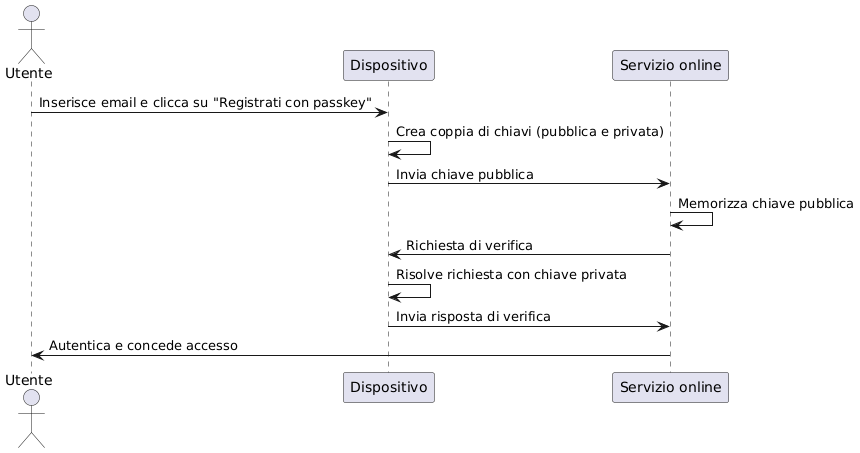

The diagram above was rendered by PlantUML. Its source (embedded in the PNG):
@startuml
actor Utente
participant Dispositivo
participant "Servizio online" as Servizio

Utente -> Dispositivo : Inserisce email e clicca su "Registrati con passkey"
Dispositivo -> Dispositivo : Crea coppia di chiavi (pubblica e privata)
Dispositivo -> Servizio : Invia chiave pubblica
Servizio -> Servizio : Memorizza chiave pubblica
Servizio -> Dispositivo : Richiesta di verifica
Dispositivo -> Dispositivo : Risolve richiesta con chiave privata
Dispositivo -> Servizio : Invia risposta di verifica
Servizio -> Utente : Autentica e concede accesso
@enduml